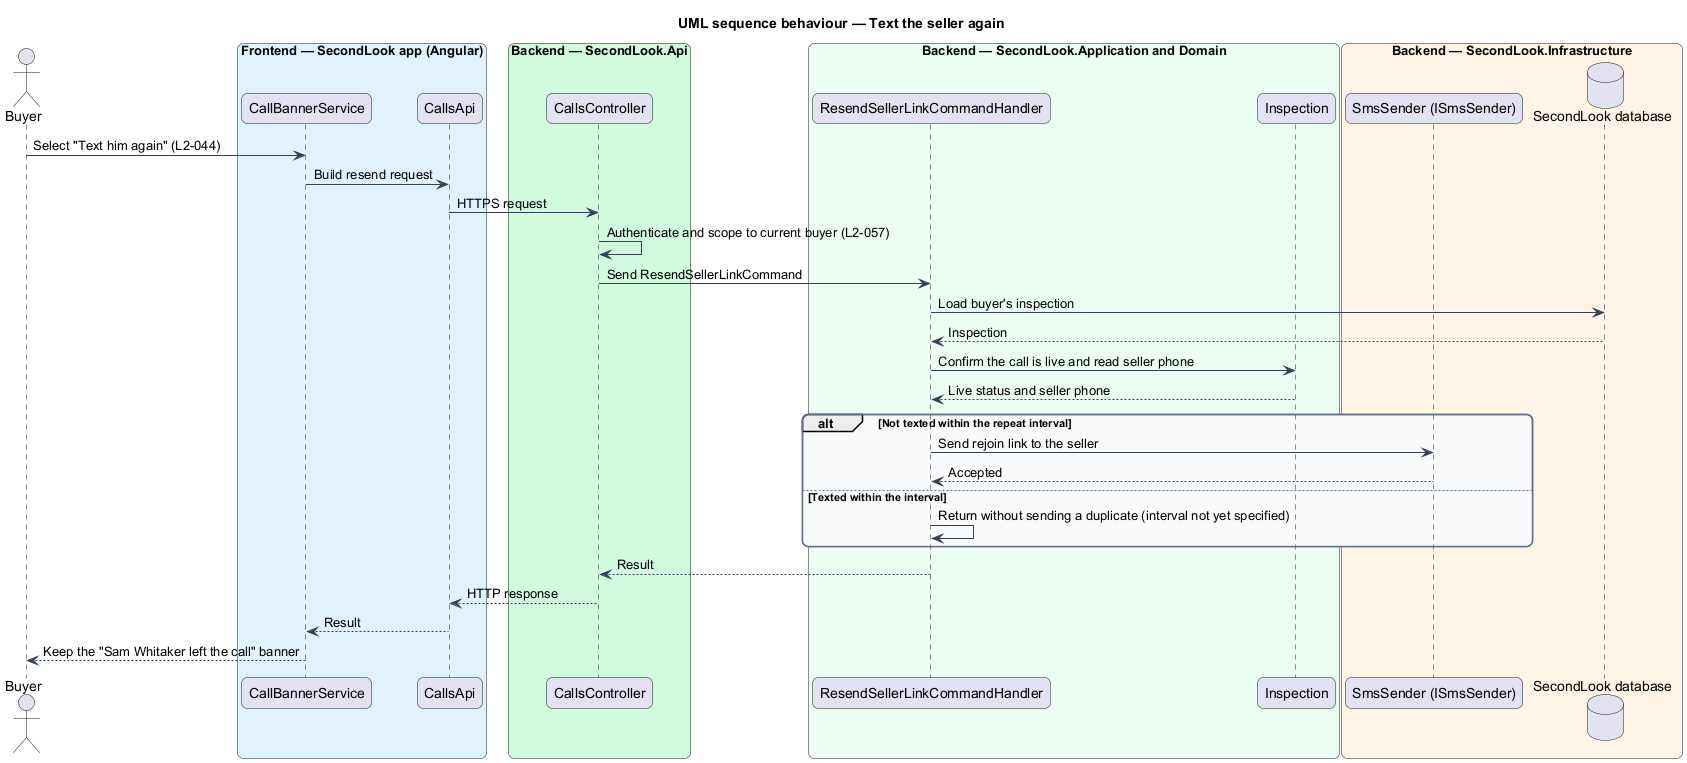

The diagram above was rendered by PlantUML. Its source (embedded in the PNG):
@startuml
title UML sequence behaviour — Text the seller again
skinparam backgroundColor #FFFFFF
skinparam shadowing false
skinparam roundcorner 12
skinparam defaultFontName Arial
skinparam ArrowColor #344054
skinparam rectangle {
  BorderColor #344054
  FontColor #101828
}
skinparam package {
  BorderColor #667085
  FontColor #101828
  BackgroundColor #F9FAFB
}
actor "Buyer" as actor
box "Frontend — SecondLook app (Angular)" #E0F2FE
  participant "CallBannerService" as svc
  participant "CallsApi" as client
end box
box "Backend — SecondLook.Api" #D1FADF
  participant "CallsController" as ctl
end box
box "Backend — SecondLook.Application and Domain" #ECFDF3
  participant "ResendSellerLinkCommandHandler" as handler
  participant "Inspection" as insp
end box
box "Backend — SecondLook.Infrastructure" #FFF4E5
  participant "SmsSender (ISmsSender)" as sms
  database "SecondLook database" as db
end box
actor -> svc : Select "Text him again" (L2-044)
svc -> client : Build resend request
client -> ctl : HTTPS request
ctl -> ctl : Authenticate and scope to current buyer (L2-057)
ctl -> handler : Send ResendSellerLinkCommand
handler -> db : Load buyer's inspection
db --> handler : Inspection
handler -> insp : Confirm the call is live and read seller phone
insp --> handler : Live status and seller phone
alt Not texted within the repeat interval
  handler -> sms : Send rejoin link to the seller
  sms --> handler : Accepted
else Texted within the interval
  handler -> handler : Return without sending a duplicate (interval not yet specified)
end
handler --> ctl : Result
ctl --> client : HTTP response
client --> svc : Result
svc --> actor : Keep the "Sam Whitaker left the call" banner
@enduml